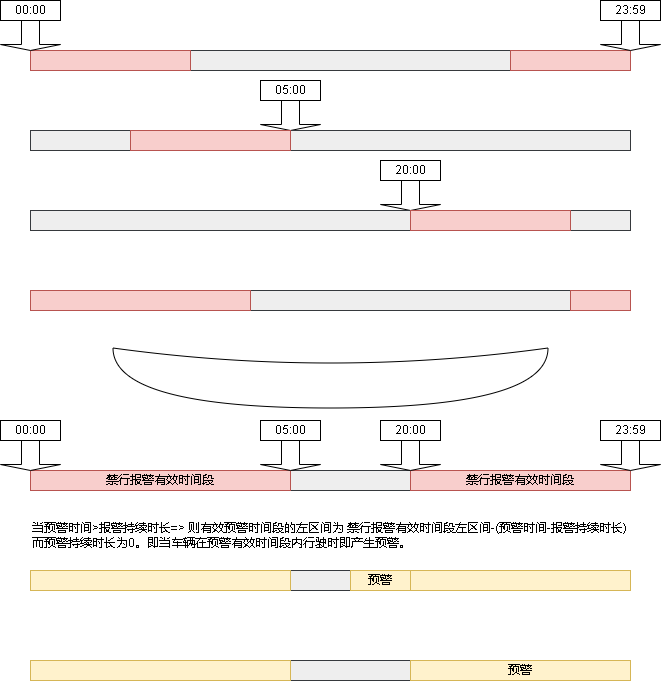

The diagram above was exported from draw.io. Its source (the exported page's mxGraphModel, read from the mxfile embedded in the PNG):
<mxGraphModel dx="1422" dy="754" grid="1" gridSize="10" guides="1" tooltips="1" connect="1" arrows="1" fold="1" page="1" pageScale="1" pageWidth="827" pageHeight="1169" math="0" shadow="0">
  <root>
    <mxCell id="0" />
    <mxCell id="1" parent="0" />
    <mxCell id="4uCM5KzPJBRAEuQamDRs-1" value="" style="rounded=0;whiteSpace=wrap;html=1;fillColor=#eeeeee;strokeColor=#36393d;" vertex="1" parent="1">
      <mxGeometry x="80" y="100" width="600" height="20" as="geometry" />
    </mxCell>
    <mxCell id="4uCM5KzPJBRAEuQamDRs-2" value="" style="rounded=0;whiteSpace=wrap;html=1;fillColor=#f8cecc;strokeColor=#b85450;" vertex="1" parent="1">
      <mxGeometry x="80" y="100" width="160" height="20" as="geometry" />
    </mxCell>
    <mxCell id="4uCM5KzPJBRAEuQamDRs-3" value="" style="rounded=0;whiteSpace=wrap;html=1;fillColor=#f8cecc;strokeColor=#b85450;" vertex="1" parent="1">
      <mxGeometry x="560" y="100" width="120" height="20" as="geometry" />
    </mxCell>
    <mxCell id="4uCM5KzPJBRAEuQamDRs-4" value="" style="shape=singleArrow;direction=south;whiteSpace=wrap;html=1;" vertex="1" parent="1">
      <mxGeometry x="310" y="150" width="60" height="30" as="geometry" />
    </mxCell>
    <mxCell id="4uCM5KzPJBRAEuQamDRs-5" value="" style="shape=singleArrow;direction=south;whiteSpace=wrap;html=1;" vertex="1" parent="1">
      <mxGeometry x="50" y="70" width="60" height="30" as="geometry" />
    </mxCell>
    <mxCell id="4uCM5KzPJBRAEuQamDRs-6" value="00:00" style="rounded=0;whiteSpace=wrap;html=1;" vertex="1" parent="1">
      <mxGeometry x="50" y="50" width="60" height="20" as="geometry" />
    </mxCell>
    <mxCell id="4uCM5KzPJBRAEuQamDRs-7" value="05:00" style="rounded=0;whiteSpace=wrap;html=1;" vertex="1" parent="1">
      <mxGeometry x="310" y="130" width="60" height="20" as="geometry" />
    </mxCell>
    <mxCell id="4uCM5KzPJBRAEuQamDRs-8" value="" style="shape=singleArrow;direction=south;whiteSpace=wrap;html=1;" vertex="1" parent="1">
      <mxGeometry x="430" y="230" width="60" height="30" as="geometry" />
    </mxCell>
    <mxCell id="4uCM5KzPJBRAEuQamDRs-9" value="20:00" style="rounded=0;whiteSpace=wrap;html=1;" vertex="1" parent="1">
      <mxGeometry x="430" y="210" width="60" height="20" as="geometry" />
    </mxCell>
    <mxCell id="4uCM5KzPJBRAEuQamDRs-10" value="" style="shape=singleArrow;direction=south;whiteSpace=wrap;html=1;" vertex="1" parent="1">
      <mxGeometry x="650" y="70" width="60" height="30" as="geometry" />
    </mxCell>
    <mxCell id="4uCM5KzPJBRAEuQamDRs-11" value="23:59" style="rounded=0;whiteSpace=wrap;html=1;" vertex="1" parent="1">
      <mxGeometry x="650" y="50" width="60" height="20" as="geometry" />
    </mxCell>
    <mxCell id="4uCM5KzPJBRAEuQamDRs-12" value="" style="rounded=0;whiteSpace=wrap;html=1;fillColor=#eeeeee;strokeColor=#36393d;" vertex="1" parent="1">
      <mxGeometry x="80" y="180" width="600" height="20" as="geometry" />
    </mxCell>
    <mxCell id="4uCM5KzPJBRAEuQamDRs-13" value="" style="rounded=0;whiteSpace=wrap;html=1;fillColor=#f8cecc;strokeColor=#b85450;" vertex="1" parent="1">
      <mxGeometry x="180" y="180" width="160" height="20" as="geometry" />
    </mxCell>
    <mxCell id="4uCM5KzPJBRAEuQamDRs-17" value="" style="rounded=0;whiteSpace=wrap;html=1;fillColor=#eeeeee;strokeColor=#36393d;" vertex="1" parent="1">
      <mxGeometry x="80" y="260" width="600" height="20" as="geometry" />
    </mxCell>
    <mxCell id="4uCM5KzPJBRAEuQamDRs-18" value="" style="rounded=0;whiteSpace=wrap;html=1;fillColor=#f8cecc;strokeColor=#b85450;" vertex="1" parent="1">
      <mxGeometry x="460" y="260" width="160" height="20" as="geometry" />
    </mxCell>
    <mxCell id="4uCM5KzPJBRAEuQamDRs-19" value="" style="rounded=0;whiteSpace=wrap;html=1;fillColor=#eeeeee;strokeColor=#36393d;" vertex="1" parent="1">
      <mxGeometry x="80" y="340" width="600" height="20" as="geometry" />
    </mxCell>
    <mxCell id="4uCM5KzPJBRAEuQamDRs-20" value="" style="rounded=0;whiteSpace=wrap;html=1;fillColor=#f8cecc;strokeColor=#b85450;" vertex="1" parent="1">
      <mxGeometry x="80" y="340" width="220" height="20" as="geometry" />
    </mxCell>
    <mxCell id="4uCM5KzPJBRAEuQamDRs-21" value="" style="rounded=0;whiteSpace=wrap;html=1;fillColor=#f8cecc;strokeColor=#b85450;" vertex="1" parent="1">
      <mxGeometry x="620" y="340" width="60" height="20" as="geometry" />
    </mxCell>
    <mxCell id="4uCM5KzPJBRAEuQamDRs-23" value="" style="shape=xor;whiteSpace=wrap;html=1;rotation=90;" vertex="1" parent="1">
      <mxGeometry x="350" y="210" width="60" height="435" as="geometry" />
    </mxCell>
    <mxCell id="4uCM5KzPJBRAEuQamDRs-24" value="" style="rounded=0;whiteSpace=wrap;html=1;fillColor=#eeeeee;strokeColor=#36393d;" vertex="1" parent="1">
      <mxGeometry x="80" y="520" width="600" height="20" as="geometry" />
    </mxCell>
    <mxCell id="4uCM5KzPJBRAEuQamDRs-25" value="禁行报警有效时间段" style="rounded=0;whiteSpace=wrap;html=1;fillColor=#f8cecc;strokeColor=#b85450;" vertex="1" parent="1">
      <mxGeometry x="80" y="520" width="260" height="20" as="geometry" />
    </mxCell>
    <mxCell id="4uCM5KzPJBRAEuQamDRs-26" value="禁行报警有效时间段" style="rounded=0;whiteSpace=wrap;html=1;fillColor=#f8cecc;strokeColor=#b85450;" vertex="1" parent="1">
      <mxGeometry x="460" y="520" width="220" height="20" as="geometry" />
    </mxCell>
    <mxCell id="4uCM5KzPJBRAEuQamDRs-27" value="" style="rounded=0;whiteSpace=wrap;html=1;fillColor=#eeeeee;strokeColor=#36393d;" vertex="1" parent="1">
      <mxGeometry x="80" y="620" width="600" height="20" as="geometry" />
    </mxCell>
    <mxCell id="4uCM5KzPJBRAEuQamDRs-28" value="" style="rounded=0;whiteSpace=wrap;html=1;fillColor=#fff2cc;strokeColor=#d6b656;" vertex="1" parent="1">
      <mxGeometry x="80" y="620" width="260" height="20" as="geometry" />
    </mxCell>
    <mxCell id="4uCM5KzPJBRAEuQamDRs-29" value="" style="rounded=0;whiteSpace=wrap;html=1;fillColor=#fff2cc;strokeColor=#d6b656;" vertex="1" parent="1">
      <mxGeometry x="460" y="620" width="220" height="20" as="geometry" />
    </mxCell>
    <mxCell id="4uCM5KzPJBRAEuQamDRs-30" value="预警" style="rounded=0;whiteSpace=wrap;html=1;fillColor=#fff2cc;strokeColor=#d6b656;" vertex="1" parent="1">
      <mxGeometry x="400" y="620" width="60" height="20" as="geometry" />
    </mxCell>
    <mxCell id="4uCM5KzPJBRAEuQamDRs-31" value="" style="rounded=0;whiteSpace=wrap;html=1;fillColor=#eeeeee;strokeColor=#36393d;" vertex="1" parent="1">
      <mxGeometry x="80" y="710" width="600" height="20" as="geometry" />
    </mxCell>
    <mxCell id="4uCM5KzPJBRAEuQamDRs-32" value="" style="rounded=0;whiteSpace=wrap;html=1;fillColor=#fff2cc;strokeColor=#d6b656;" vertex="1" parent="1">
      <mxGeometry x="80" y="710" width="260" height="20" as="geometry" />
    </mxCell>
    <mxCell id="4uCM5KzPJBRAEuQamDRs-33" value="预警" style="rounded=0;whiteSpace=wrap;html=1;fillColor=#fff2cc;strokeColor=#d6b656;" vertex="1" parent="1">
      <mxGeometry x="460" y="710" width="220" height="20" as="geometry" />
    </mxCell>
    <mxCell id="4uCM5KzPJBRAEuQamDRs-35" value="当预警时间&amp;gt;报警持续时长=&amp;gt; 则有效预警时间段的左区间为 禁行报警有效时间段左区间-(预警时间-报警持续时长)&lt;br&gt;而预警持续时长为0。即当车辆在预警有效时间段内行驶时即产生预警。" style="text;html=1;align=left;verticalAlign=middle;resizable=0;points=[];autosize=1;strokeColor=none;fillColor=none;" vertex="1" parent="1">
      <mxGeometry x="80" y="565" width="620" height="40" as="geometry" />
    </mxCell>
    <mxCell id="4uCM5KzPJBRAEuQamDRs-36" value="" style="shape=singleArrow;direction=south;whiteSpace=wrap;html=1;" vertex="1" parent="1">
      <mxGeometry x="430" y="490" width="60" height="30" as="geometry" />
    </mxCell>
    <mxCell id="4uCM5KzPJBRAEuQamDRs-37" value="20:00" style="rounded=0;whiteSpace=wrap;html=1;" vertex="1" parent="1">
      <mxGeometry x="430" y="470" width="60" height="20" as="geometry" />
    </mxCell>
    <mxCell id="4uCM5KzPJBRAEuQamDRs-38" value="" style="shape=singleArrow;direction=south;whiteSpace=wrap;html=1;" vertex="1" parent="1">
      <mxGeometry x="650" y="490" width="60" height="30" as="geometry" />
    </mxCell>
    <mxCell id="4uCM5KzPJBRAEuQamDRs-39" value="23:59" style="rounded=0;whiteSpace=wrap;html=1;" vertex="1" parent="1">
      <mxGeometry x="650" y="470" width="60" height="20" as="geometry" />
    </mxCell>
    <mxCell id="4uCM5KzPJBRAEuQamDRs-40" value="" style="shape=singleArrow;direction=south;whiteSpace=wrap;html=1;" vertex="1" parent="1">
      <mxGeometry x="310" y="490" width="60" height="30" as="geometry" />
    </mxCell>
    <mxCell id="4uCM5KzPJBRAEuQamDRs-41" value="05:00" style="rounded=0;whiteSpace=wrap;html=1;" vertex="1" parent="1">
      <mxGeometry x="310" y="470" width="60" height="20" as="geometry" />
    </mxCell>
    <mxCell id="4uCM5KzPJBRAEuQamDRs-42" value="" style="shape=singleArrow;direction=south;whiteSpace=wrap;html=1;" vertex="1" parent="1">
      <mxGeometry x="50" y="490" width="60" height="30" as="geometry" />
    </mxCell>
    <mxCell id="4uCM5KzPJBRAEuQamDRs-43" value="00:00" style="rounded=0;whiteSpace=wrap;html=1;" vertex="1" parent="1">
      <mxGeometry x="50" y="470" width="60" height="20" as="geometry" />
    </mxCell>
  </root>
</mxGraphModel>